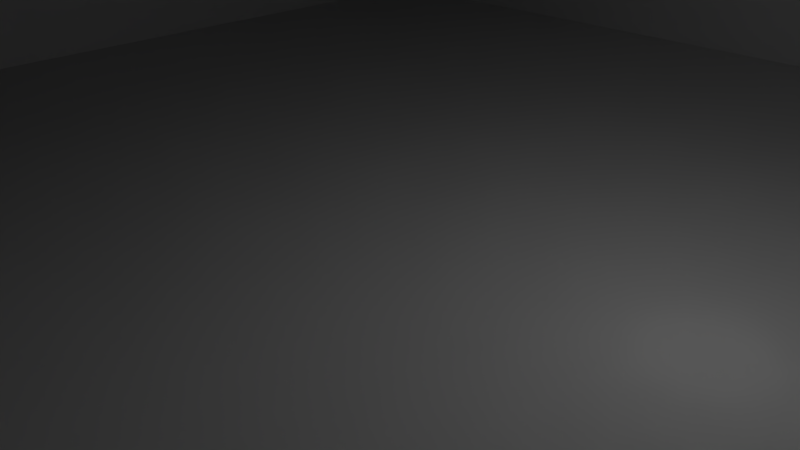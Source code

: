 # Source: Model_Fortress.blend  (saved by Blender 2.64.0; exported with 4.5.12 LTS)
import bpy
from mathutils import Matrix  # noqa: F401  (used for matrix-valued properties, if any)

bpy.ops.wm.read_factory_settings(use_empty=True)
scene = bpy.context.scene
scene.name = 'Scene'

# ---- collections
col_collection_1 = bpy.data.collections.new('Collection 1'); scene.collection.children.link(col_collection_1)

# ---- materials (node trees are filled in below, after node groups)
mat_material = bpy.data.materials.new('Material')
mat_material.alpha_threshold = 0.0
mat_material.use_transparent_shadow = False
mat_material.roughness = 0.5
mat_material.line_color = (0.0, 0.0, 0.0, 1.0)

# ---- material node trees

# ---- world
world_world = bpy.data.worlds.new('World'); scene.world = world_world
world_world.color = (0.05088, 0.05088, 0.05088)
world_world.use_sun_shadow = False
world_world.sun_shadow_jitter_overblur = 0.0
world_world.cycles.sampling_method = 'MANUAL'
world_world.cycles.sample_map_resolution = 256

# ---- cameras
cam_camera = bpy.data.cameras.new('Camera')
cam_camera.clip_end = 100.0
cam_camera.lens = 35.0
cam_camera.sensor_width = 32.0
cam_camera.sensor_height = 18.0
cam_camera.ortho_scale = 7.314
cam_camera.dof.focus_distance = 0.0
cam_camera.dof.aperture_fstop = 128.0

# ---- lights
light_lamp = bpy.data.lights.new('Lamp', 'POINT')
light_lamp.transmission_factor = 0.0
light_lamp.cutoff_distance = 30.0
light_lamp.energy = 100.0
light_lamp.shadow_buffer_clip_start = 1.001
light_lamp.shadow_soft_size = 1.0
light_lamp.shadow_maximum_resolution = 0.006
light_lamp.use_absolute_resolution = True
light_lamp.cycles.use_multiple_importance_sampling = False

# ---- meshes
me_cube = bpy.data.meshes.new('Cube')
me_cube.from_pydata([(-1.0, -1.0, -1.0), (-1.0, -1.0, 1.0), (0.0, -1.0, -1.0), (-1.0, 2.98e-07, -1.0), (-1.0, -1.0, 0.0), (-5.364e-07, -1.0, 1.0), (-1.0, 1.788e-07, 1.0), (5.96e-08, 1.192e-07, -1.0), (-1.49e-07, -1.788e-07, 1.0), (-2.98e-07, -1.0, 0.0), (-1.0, 2.384e-07, 0.0), (-0.5, -1.0, -1.0), (-1.0, -1.0, 0.5), (-0.5, -1.0, 1.0), (-1.0, -0.5, -1.0), (-1.0, -1.0, -0.5), (-1.0, -0.5, 1.0), (-0.5, 2.086e-07, -1.0), (2.98e-08, -0.5, -1.0), (-3.427e-07, -0.5, 1.0), (-0.5, 0.0, 1.0), (-0.5, -1.0, 0.0), (-1.49e-07, -1.0, -0.5), (-4.172e-07, -1.0, 0.5), (-1.0, -0.5, 0.0), (-1.0, 2.682e-07, -0.5), (-1.0, 2.086e-07, 0.5), (-0.5, -0.5, -1.0), (-0.5, -0.5, 1.0), (-0.5, -1.0, 0.5), (-0.5, -1.0, -0.5), (-1.0, -0.5, -0.5), (-1.0, -0.5, 0.5), (-0.75, -1.0, -1.0), (-1.0, -1.0, 0.75), (-0.75, -1.0, 1.0), (-1.0, -0.75, -1.0), (-1.0, -1.0, -0.75), (-1.0, -0.75, 1.0), (-0.75, 2.533e-07, -1.0), (4.47e-08, -0.25, -1.0), (-4.396e-07, -0.75, 1.0), (-0.25, -8.941e-08, 1.0), (-0.75, -1.0, 0.0), (-7.451e-08, -1.0, -0.75), (-3.576e-07, -1.0, 0.25), (-1.0, -0.75, 0.0), (-1.0, 2.831e-07, -0.75), (-1.0, 2.235e-07, 0.25), (-0.25, -1.0, -1.0), (-1.0, -1.0, 0.25), (-0.25, -1.0, 1.0), (-1.0, -0.25, -1.0), (-1.0, -1.0, -0.25), (-1.0, -0.25, 1.0), (-0.25, 1.639e-07, -1.0), (1.49e-08, -0.75, -1.0), (-2.459e-07, -0.25, 1.0), (-0.75, 8.941e-08, 1.0), (-0.25, -1.0, 0.0), (-2.235e-07, -1.0, -0.25), (-4.768e-07, -1.0, 0.75), (-1.0, -0.25, 0.0), (-1.0, 2.533e-07, -0.25), (-1.0, 1.937e-07, 0.75), (-0.75, -0.5, -1.0), (-0.25, -0.5, -1.0), (-0.5, -0.25, -1.0), (-0.5, -0.75, -1.0), (-0.5, -0.75, 1.0), (-0.5, -0.25, 1.0), (-0.25, -0.5, 1.0), (-0.75, -0.5, 1.0), (-0.75, -1.0, 0.5), (-0.25, -1.0, 0.5), (-0.5, -1.0, 0.25), (-0.5, -1.0, 0.75), (-0.75, -1.0, -0.5), (-0.25, -1.0, -0.5), (-0.5, -1.0, -0.75), (-0.5, -1.0, -0.25), (-1.0, -0.25, -0.5), (-1.0, -0.75, -0.5), (-1.0, -0.5, -0.75), (-1.0, -0.5, -0.25), (-1.0, -0.25, 0.5), (-1.0, -0.75, 0.5), (-1.0, -0.5, 0.25), (-1.0, -0.5, 0.75), (-0.75, -0.75, -1.0), (-0.75, -0.75, 1.0), (-0.75, -1.0, 0.75), (-0.75, -1.0, -0.25), (-1.0, -0.25, -0.25), (-1.0, -0.25, 0.75), (-0.75, -0.25, -1.0), (-0.25, -0.25, -1.0), (-0.25, -0.75, -1.0), (-0.25, -0.75, 1.0), (-0.25, -0.25, 1.0), (-0.75, -0.25, 1.0), (-0.75, -1.0, 0.25), (-0.25, -1.0, 0.25), (-0.25, -1.0, 0.75), (-0.75, -1.0, -0.75), (-0.25, -1.0, -0.75), (-0.25, -1.0, -0.25), (-1.0, -0.25, -0.75), (-1.0, -0.75, -0.75), (-1.0, -0.75, -0.25), (-1.0, -0.25, 0.25), (-1.0, -0.75, 0.25), (-1.0, -0.75, 0.75), (-1.0, -1.0, 2.333), (-5.364e-07, -1.0, 1.333), (-1.0, 1.788e-07, 1.333), (-0.5, -1.0, 1.667), (-1.0, -0.5, 1.667), (-0.75, -1.0, 2.333), (-1.0, -0.75, 2.333), (-4.396e-07, -0.75, 1.333), (-0.25, -1.0, 1.333), (-1.0, -0.25, 1.333), (-0.75, 8.941e-08, 1.333), (-0.5, -0.75, 1.667), (-0.75, -0.5, 1.667), (-0.625, -1.0, 1.667), (-0.625, -0.75, 1.667), (-0.75, -0.75, 2.333), (-1.0, -0.625, 1.667), (-0.25, -0.75, 1.333), (-0.75, -0.25, 1.333), (-0.75, -0.625, 1.667)], [], [(89, 33, 0, 36), (91, 35, 1, 34), (92, 43, 4, 53), (93, 62, 10, 63), (94, 54, 6, 64), (95, 65, 14, 52), (96, 66, 27, 67), (97, 49, 11, 68), (99, 70, 28, 71), (101, 73, 12, 50), (102, 74, 29, 75), (103, 51, 13, 76), (104, 77, 15, 37), (105, 78, 30, 79), (106, 59, 21, 80), (107, 81, 25, 47), (108, 82, 31, 83), (109, 46, 24, 84), (110, 85, 26, 48), (111, 86, 32, 87), (112, 38, 16, 88), (65, 89, 36, 14), (27, 68, 89, 65), (68, 11, 33, 89), (28, 72, 90, 69), (73, 91, 34, 12), (29, 76, 91, 73), (76, 13, 35, 91), (128, 127, 124, 69, 90), (77, 92, 53, 15), (30, 80, 92, 77), (80, 21, 43, 92), (81, 93, 63, 25), (31, 84, 93, 81), (84, 24, 62, 93), (85, 94, 64, 26), (32, 88, 94, 85), (88, 16, 54, 94), (39, 95, 52, 3), (17, 67, 95, 39), (67, 27, 65, 95), (55, 96, 67, 17), (7, 40, 96, 55), (40, 18, 66, 96), (66, 97, 68, 27), (18, 56, 97, 66), (56, 2, 49, 97), (121, 116, 13, 51), (19, 71, 98, 41), (71, 28, 69, 98), (57, 99, 71, 19), (8, 42, 99, 57), (42, 20, 70, 99), (70, 100, 72, 28), (20, 58, 100, 70), (131, 125, 72, 100), (43, 101, 50, 4), (21, 75, 101, 43), (75, 29, 73, 101), (59, 102, 75, 21), (9, 45, 102, 59), (45, 23, 74, 102), (74, 103, 76, 29), (23, 61, 103, 74), (61, 5, 51, 103), (130, 120, 41, 98), (122, 115, 6, 54), (35, 13, 116, 126, 118), (33, 104, 37, 0), (11, 79, 104, 33), (79, 30, 77, 104), (49, 105, 79, 11), (2, 44, 105, 49), (44, 22, 78, 105), (78, 106, 80, 30), (22, 60, 106, 78), (60, 9, 59, 106), (52, 107, 47, 3), (14, 83, 107, 52), (83, 31, 81, 107), (36, 108, 83, 14), (0, 37, 108, 36), (37, 15, 82, 108), (82, 109, 84, 31), (15, 53, 109, 82), (53, 4, 46, 109), (62, 110, 48, 10), (24, 87, 110, 62), (87, 32, 85, 110), (46, 111, 87, 24), (4, 50, 111, 46), (50, 12, 86, 111), (86, 112, 88, 32), (12, 34, 112, 86), (34, 1, 38, 112), (128, 119, 113, 118), (130, 124, 116, 121), (131, 122, 117, 125), (127, 128, 118, 126), (125, 117, 129, 132), (120, 130, 121, 114), (123, 115, 122, 131), (119, 129, 117, 16, 38), (124, 130, 98, 69), (100, 58, 123, 131), (124, 127, 126, 116), (54, 16, 117, 122), (118, 113, 1, 35), (51, 5, 114, 121), (90, 72, 125, 132, 128), (38, 1, 113, 119), (132, 129, 119, 128)])
me_cube.materials.append(mat_material)
me_cube.use_remesh_preserve_volume = False
me_cube.use_remesh_preserve_attributes = False
me_cube.use_mirror_vertex_groups = False
me_cube.update()

# ---- objects
ob_cube = bpy.data.objects.new('Cube', me_cube)
ob_lamp = bpy.data.objects.new('Lamp', light_lamp)
ob_camera = bpy.data.objects.new('Camera', cam_camera)

# ---- transforms, parenting, visibility, modifiers, constraints
ob_cube.location = (0.0, 0.0, 3.0)
ob_cube.scale = (12.0, 12.0, 3.0)
ob_cube.lock_rotations_4d = False
ob_cube.empty_display_type = 'ARROWS'
ob_cube.lineart.crease_threshold = 0.0
_m = ob_cube.modifiers.new('Mirror', 'MIRROR')
_m.use_axis = (True, True, False)
_m = ob_cube.modifiers.new('EdgeSplit', 'EDGE_SPLIT')
_m.split_angle = 0.0
ob_lamp.location = (4.076, 1.005, 5.904)
ob_lamp.rotation_euler = (0.6503, 0.05522, 1.866)
ob_lamp.lock_rotations_4d = False
ob_lamp.empty_display_type = 'ARROWS'
ob_lamp.color = (0.0, 0.0, 0.0, 0.0)
ob_lamp.lineart.crease_threshold = 0.0
ob_camera.location = (7.481, -6.508, 5.344)
ob_camera.rotation_euler = (1.109, 0.01082, 0.8149)
ob_camera.lock_rotations_4d = False
ob_camera.empty_display_type = 'ARROWS'
ob_camera.color = (0.0, 0.0, 0.0, 0.0)
ob_camera.display_type = 'WIRE'
ob_camera.lineart.crease_threshold = 0.0

# ---- collection membership
col_collection_1.objects.link(ob_cube)
col_collection_1.objects.link(ob_lamp)
col_collection_1.objects.link(ob_camera)

# ---- scene / render settings (as saved in the file)
scene.camera = ob_camera
scene.frame_start = 1; scene.frame_end = 250; scene.frame_set(1)
scene.render.engine = 'BLENDER_EEVEE_NEXT'
scene.render.image_settings.color_mode = 'RGB'
scene.render.image_settings.compression = 90
scene.render.resolution_percentage = 50
scene.render.dither_intensity = 0.0
scene.render.bake_margin = 2
scene.render.bake_bias = 0.0
scene.cycles.use_denoising = False
scene.cycles.samples = 10
scene.cycles.sampling_pattern = 'TABULATED_SOBOL'
scene.cycles.light_sampling_threshold = 0.0
scene.cycles.use_adaptive_sampling = False
scene.cycles.use_light_tree = False
scene.cycles.blur_glossy = 0.0
scene.cycles.volume_bounces = 1
scene.cycles.pixel_filter_type = 'GAUSSIAN'
scene.cycles.sample_clamp_indirect = 0.0
scene.view_settings.view_transform = 'Standard'
bpy.context.view_layer.update()
